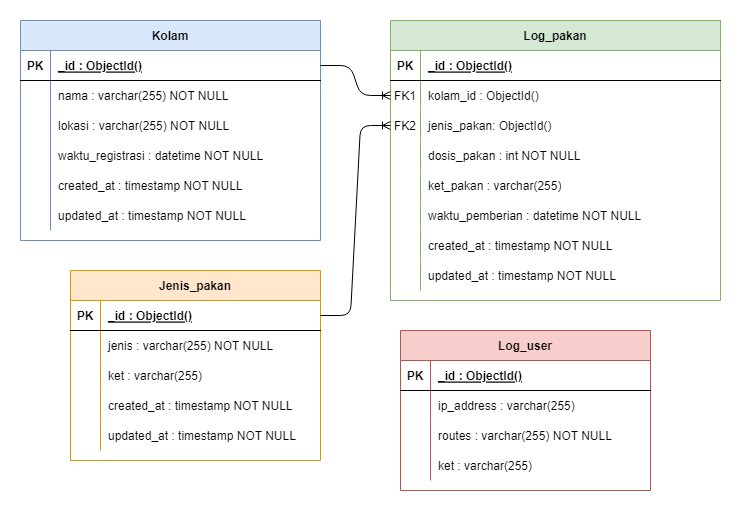

The diagram above was exported from draw.io. Its source (the exported page's mxGraphModel, read from the mxfile embedded in the PNG):
<mxGraphModel dx="1422" dy="747" grid="1" gridSize="10" guides="1" tooltips="1" connect="1" arrows="1" fold="1" page="1" pageScale="1" pageWidth="850" pageHeight="1100" math="0" shadow="0" extFonts="Permanent Marker^https://fonts.googleapis.com/css?family=Permanent+Marker">
  <root>
    <mxCell id="0" />
    <mxCell id="1" parent="0" />
    <mxCell id="C-vyLk0tnHw3VtMMgP7b-2" value="Log_pakan" style="shape=table;startSize=30;container=1;collapsible=1;childLayout=tableLayout;fixedRows=1;rowLines=0;fontStyle=1;align=center;resizeLast=1;fillColor=#d5e8d4;strokeColor=#82b366;" parent="1" vertex="1">
      <mxGeometry x="490" y="120" width="330" height="280" as="geometry" />
    </mxCell>
    <mxCell id="C-vyLk0tnHw3VtMMgP7b-3" value="" style="shape=partialRectangle;collapsible=0;dropTarget=0;pointerEvents=0;fillColor=none;points=[[0,0.5],[1,0.5]];portConstraint=eastwest;top=0;left=0;right=0;bottom=1;" parent="C-vyLk0tnHw3VtMMgP7b-2" vertex="1">
      <mxGeometry y="30" width="330" height="30" as="geometry" />
    </mxCell>
    <mxCell id="C-vyLk0tnHw3VtMMgP7b-4" value="PK" style="shape=partialRectangle;overflow=hidden;connectable=0;fillColor=none;top=0;left=0;bottom=0;right=0;fontStyle=1;" parent="C-vyLk0tnHw3VtMMgP7b-3" vertex="1">
      <mxGeometry width="30" height="30" as="geometry" />
    </mxCell>
    <mxCell id="C-vyLk0tnHw3VtMMgP7b-5" value="_id : ObjectId()" style="shape=partialRectangle;overflow=hidden;connectable=0;fillColor=none;top=0;left=0;bottom=0;right=0;align=left;spacingLeft=6;fontStyle=5;" parent="C-vyLk0tnHw3VtMMgP7b-3" vertex="1">
      <mxGeometry x="30" width="300" height="30" as="geometry" />
    </mxCell>
    <mxCell id="C-vyLk0tnHw3VtMMgP7b-6" value="" style="shape=partialRectangle;collapsible=0;dropTarget=0;pointerEvents=0;fillColor=none;points=[[0,0.5],[1,0.5]];portConstraint=eastwest;top=0;left=0;right=0;bottom=0;" parent="C-vyLk0tnHw3VtMMgP7b-2" vertex="1">
      <mxGeometry y="60" width="330" height="30" as="geometry" />
    </mxCell>
    <mxCell id="C-vyLk0tnHw3VtMMgP7b-7" value="FK1" style="shape=partialRectangle;overflow=hidden;connectable=0;fillColor=none;top=0;left=0;bottom=0;right=0;" parent="C-vyLk0tnHw3VtMMgP7b-6" vertex="1">
      <mxGeometry width="30" height="30" as="geometry" />
    </mxCell>
    <mxCell id="C-vyLk0tnHw3VtMMgP7b-8" value="kolam_id : ObjectId()" style="shape=partialRectangle;overflow=hidden;connectable=0;fillColor=none;top=0;left=0;bottom=0;right=0;align=left;spacingLeft=6;" parent="C-vyLk0tnHw3VtMMgP7b-6" vertex="1">
      <mxGeometry x="30" width="300" height="30" as="geometry" />
    </mxCell>
    <mxCell id="C-vyLk0tnHw3VtMMgP7b-9" value="" style="shape=partialRectangle;collapsible=0;dropTarget=0;pointerEvents=0;fillColor=none;points=[[0,0.5],[1,0.5]];portConstraint=eastwest;top=0;left=0;right=0;bottom=0;" parent="C-vyLk0tnHw3VtMMgP7b-2" vertex="1">
      <mxGeometry y="90" width="330" height="30" as="geometry" />
    </mxCell>
    <mxCell id="C-vyLk0tnHw3VtMMgP7b-10" value="FK2" style="shape=partialRectangle;overflow=hidden;connectable=0;fillColor=none;top=0;left=0;bottom=0;right=0;" parent="C-vyLk0tnHw3VtMMgP7b-9" vertex="1">
      <mxGeometry width="30" height="30" as="geometry" />
    </mxCell>
    <mxCell id="C-vyLk0tnHw3VtMMgP7b-11" value="jenis_pakan: ObjectId()" style="shape=partialRectangle;overflow=hidden;connectable=0;fillColor=none;top=0;left=0;bottom=0;right=0;align=left;spacingLeft=6;" parent="C-vyLk0tnHw3VtMMgP7b-9" vertex="1">
      <mxGeometry x="30" width="300" height="30" as="geometry" />
    </mxCell>
    <mxCell id="BBLJyBSfUQCcHLrORB0A-26" value="" style="shape=partialRectangle;collapsible=0;dropTarget=0;pointerEvents=0;fillColor=none;points=[[0,0.5],[1,0.5]];portConstraint=eastwest;top=0;left=0;right=0;bottom=0;" parent="C-vyLk0tnHw3VtMMgP7b-2" vertex="1">
      <mxGeometry y="120" width="330" height="30" as="geometry" />
    </mxCell>
    <mxCell id="BBLJyBSfUQCcHLrORB0A-27" value="" style="shape=partialRectangle;overflow=hidden;connectable=0;fillColor=none;top=0;left=0;bottom=0;right=0;" parent="BBLJyBSfUQCcHLrORB0A-26" vertex="1">
      <mxGeometry width="30" height="30" as="geometry" />
    </mxCell>
    <mxCell id="BBLJyBSfUQCcHLrORB0A-28" value="dosis_pakan : int NOT NULL" style="shape=partialRectangle;overflow=hidden;connectable=0;fillColor=none;top=0;left=0;bottom=0;right=0;align=left;spacingLeft=6;" parent="BBLJyBSfUQCcHLrORB0A-26" vertex="1">
      <mxGeometry x="30" width="300" height="30" as="geometry" />
    </mxCell>
    <mxCell id="BBLJyBSfUQCcHLrORB0A-29" value="" style="shape=partialRectangle;collapsible=0;dropTarget=0;pointerEvents=0;fillColor=none;points=[[0,0.5],[1,0.5]];portConstraint=eastwest;top=0;left=0;right=0;bottom=0;" parent="C-vyLk0tnHw3VtMMgP7b-2" vertex="1">
      <mxGeometry y="150" width="330" height="30" as="geometry" />
    </mxCell>
    <mxCell id="BBLJyBSfUQCcHLrORB0A-30" value="" style="shape=partialRectangle;overflow=hidden;connectable=0;fillColor=none;top=0;left=0;bottom=0;right=0;" parent="BBLJyBSfUQCcHLrORB0A-29" vertex="1">
      <mxGeometry width="30" height="30" as="geometry" />
    </mxCell>
    <mxCell id="BBLJyBSfUQCcHLrORB0A-31" value="ket_pakan : varchar(255)" style="shape=partialRectangle;overflow=hidden;connectable=0;fillColor=none;top=0;left=0;bottom=0;right=0;align=left;spacingLeft=6;" parent="BBLJyBSfUQCcHLrORB0A-29" vertex="1">
      <mxGeometry x="30" width="300" height="30" as="geometry" />
    </mxCell>
    <mxCell id="BBLJyBSfUQCcHLrORB0A-32" value="" style="shape=partialRectangle;collapsible=0;dropTarget=0;pointerEvents=0;fillColor=none;points=[[0,0.5],[1,0.5]];portConstraint=eastwest;top=0;left=0;right=0;bottom=0;" parent="C-vyLk0tnHw3VtMMgP7b-2" vertex="1">
      <mxGeometry y="180" width="330" height="30" as="geometry" />
    </mxCell>
    <mxCell id="BBLJyBSfUQCcHLrORB0A-33" value="" style="shape=partialRectangle;overflow=hidden;connectable=0;fillColor=none;top=0;left=0;bottom=0;right=0;" parent="BBLJyBSfUQCcHLrORB0A-32" vertex="1">
      <mxGeometry width="30" height="30" as="geometry" />
    </mxCell>
    <mxCell id="BBLJyBSfUQCcHLrORB0A-34" value="waktu_pemberian : datetime NOT NULL" style="shape=partialRectangle;overflow=hidden;connectable=0;fillColor=none;top=0;left=0;bottom=0;right=0;align=left;spacingLeft=6;" parent="BBLJyBSfUQCcHLrORB0A-32" vertex="1">
      <mxGeometry x="30" width="300" height="30" as="geometry" />
    </mxCell>
    <mxCell id="BBLJyBSfUQCcHLrORB0A-35" value="" style="shape=partialRectangle;collapsible=0;dropTarget=0;pointerEvents=0;fillColor=none;points=[[0,0.5],[1,0.5]];portConstraint=eastwest;top=0;left=0;right=0;bottom=0;" parent="C-vyLk0tnHw3VtMMgP7b-2" vertex="1">
      <mxGeometry y="210" width="330" height="30" as="geometry" />
    </mxCell>
    <mxCell id="BBLJyBSfUQCcHLrORB0A-36" value="" style="shape=partialRectangle;overflow=hidden;connectable=0;fillColor=none;top=0;left=0;bottom=0;right=0;" parent="BBLJyBSfUQCcHLrORB0A-35" vertex="1">
      <mxGeometry width="30" height="30" as="geometry" />
    </mxCell>
    <mxCell id="BBLJyBSfUQCcHLrORB0A-37" value="created_at : timestamp NOT NULL" style="shape=partialRectangle;overflow=hidden;connectable=0;fillColor=none;top=0;left=0;bottom=0;right=0;align=left;spacingLeft=6;" parent="BBLJyBSfUQCcHLrORB0A-35" vertex="1">
      <mxGeometry x="30" width="300" height="30" as="geometry" />
    </mxCell>
    <mxCell id="BBLJyBSfUQCcHLrORB0A-38" value="" style="shape=partialRectangle;collapsible=0;dropTarget=0;pointerEvents=0;fillColor=none;points=[[0,0.5],[1,0.5]];portConstraint=eastwest;top=0;left=0;right=0;bottom=0;" parent="C-vyLk0tnHw3VtMMgP7b-2" vertex="1">
      <mxGeometry y="240" width="330" height="30" as="geometry" />
    </mxCell>
    <mxCell id="BBLJyBSfUQCcHLrORB0A-39" value="" style="shape=partialRectangle;overflow=hidden;connectable=0;fillColor=none;top=0;left=0;bottom=0;right=0;" parent="BBLJyBSfUQCcHLrORB0A-38" vertex="1">
      <mxGeometry width="30" height="30" as="geometry" />
    </mxCell>
    <mxCell id="BBLJyBSfUQCcHLrORB0A-40" value="updated_at : timestamp NOT NULL" style="shape=partialRectangle;overflow=hidden;connectable=0;fillColor=none;top=0;left=0;bottom=0;right=0;align=left;spacingLeft=6;" parent="BBLJyBSfUQCcHLrORB0A-38" vertex="1">
      <mxGeometry x="30" width="300" height="30" as="geometry" />
    </mxCell>
    <mxCell id="C-vyLk0tnHw3VtMMgP7b-13" value="Jenis_pakan" style="shape=table;startSize=30;container=1;collapsible=1;childLayout=tableLayout;fixedRows=1;rowLines=0;fontStyle=1;align=center;resizeLast=1;fillColor=#ffe6cc;strokeColor=#d79b00;" parent="1" vertex="1">
      <mxGeometry x="170" y="370" width="250" height="190" as="geometry" />
    </mxCell>
    <mxCell id="C-vyLk0tnHw3VtMMgP7b-14" value="" style="shape=partialRectangle;collapsible=0;dropTarget=0;pointerEvents=0;fillColor=none;points=[[0,0.5],[1,0.5]];portConstraint=eastwest;top=0;left=0;right=0;bottom=1;" parent="C-vyLk0tnHw3VtMMgP7b-13" vertex="1">
      <mxGeometry y="30" width="250" height="30" as="geometry" />
    </mxCell>
    <mxCell id="C-vyLk0tnHw3VtMMgP7b-15" value="PK" style="shape=partialRectangle;overflow=hidden;connectable=0;fillColor=none;top=0;left=0;bottom=0;right=0;fontStyle=1;" parent="C-vyLk0tnHw3VtMMgP7b-14" vertex="1">
      <mxGeometry width="30" height="30" as="geometry">
        <mxRectangle width="30" height="30" as="alternateBounds" />
      </mxGeometry>
    </mxCell>
    <mxCell id="C-vyLk0tnHw3VtMMgP7b-16" value="_id : ObjectId()" style="shape=partialRectangle;overflow=hidden;connectable=0;fillColor=none;top=0;left=0;bottom=0;right=0;align=left;spacingLeft=6;fontStyle=5;" parent="C-vyLk0tnHw3VtMMgP7b-14" vertex="1">
      <mxGeometry x="30" width="220" height="30" as="geometry">
        <mxRectangle width="220" height="30" as="alternateBounds" />
      </mxGeometry>
    </mxCell>
    <mxCell id="C-vyLk0tnHw3VtMMgP7b-17" value="" style="shape=partialRectangle;collapsible=0;dropTarget=0;pointerEvents=0;fillColor=none;points=[[0,0.5],[1,0.5]];portConstraint=eastwest;top=0;left=0;right=0;bottom=0;" parent="C-vyLk0tnHw3VtMMgP7b-13" vertex="1">
      <mxGeometry y="60" width="250" height="30" as="geometry" />
    </mxCell>
    <mxCell id="C-vyLk0tnHw3VtMMgP7b-18" value="" style="shape=partialRectangle;overflow=hidden;connectable=0;fillColor=none;top=0;left=0;bottom=0;right=0;" parent="C-vyLk0tnHw3VtMMgP7b-17" vertex="1">
      <mxGeometry width="30" height="30" as="geometry">
        <mxRectangle width="30" height="30" as="alternateBounds" />
      </mxGeometry>
    </mxCell>
    <mxCell id="C-vyLk0tnHw3VtMMgP7b-19" value="jenis : varchar(255) NOT NULL" style="shape=partialRectangle;overflow=hidden;connectable=0;fillColor=none;top=0;left=0;bottom=0;right=0;align=left;spacingLeft=6;" parent="C-vyLk0tnHw3VtMMgP7b-17" vertex="1">
      <mxGeometry x="30" width="220" height="30" as="geometry">
        <mxRectangle width="220" height="30" as="alternateBounds" />
      </mxGeometry>
    </mxCell>
    <mxCell id="BBLJyBSfUQCcHLrORB0A-45" value="" style="shape=partialRectangle;collapsible=0;dropTarget=0;pointerEvents=0;fillColor=none;points=[[0,0.5],[1,0.5]];portConstraint=eastwest;top=0;left=0;right=0;bottom=0;" parent="C-vyLk0tnHw3VtMMgP7b-13" vertex="1">
      <mxGeometry y="90" width="250" height="30" as="geometry" />
    </mxCell>
    <mxCell id="BBLJyBSfUQCcHLrORB0A-46" value="" style="shape=partialRectangle;overflow=hidden;connectable=0;fillColor=none;top=0;left=0;bottom=0;right=0;" parent="BBLJyBSfUQCcHLrORB0A-45" vertex="1">
      <mxGeometry width="30" height="30" as="geometry">
        <mxRectangle width="30" height="30" as="alternateBounds" />
      </mxGeometry>
    </mxCell>
    <mxCell id="BBLJyBSfUQCcHLrORB0A-47" value="ket : varchar(255) " style="shape=partialRectangle;overflow=hidden;connectable=0;fillColor=none;top=0;left=0;bottom=0;right=0;align=left;spacingLeft=6;" parent="BBLJyBSfUQCcHLrORB0A-45" vertex="1">
      <mxGeometry x="30" width="220" height="30" as="geometry">
        <mxRectangle width="220" height="30" as="alternateBounds" />
      </mxGeometry>
    </mxCell>
    <mxCell id="XTkpIPKTKXC6PBjb49XD-19" value="" style="shape=partialRectangle;collapsible=0;dropTarget=0;pointerEvents=0;fillColor=none;points=[[0,0.5],[1,0.5]];portConstraint=eastwest;top=0;left=0;right=0;bottom=0;" vertex="1" parent="C-vyLk0tnHw3VtMMgP7b-13">
      <mxGeometry y="120" width="250" height="30" as="geometry" />
    </mxCell>
    <mxCell id="XTkpIPKTKXC6PBjb49XD-20" value="" style="shape=partialRectangle;overflow=hidden;connectable=0;fillColor=none;top=0;left=0;bottom=0;right=0;" vertex="1" parent="XTkpIPKTKXC6PBjb49XD-19">
      <mxGeometry width="30" height="30" as="geometry">
        <mxRectangle width="30" height="30" as="alternateBounds" />
      </mxGeometry>
    </mxCell>
    <mxCell id="XTkpIPKTKXC6PBjb49XD-21" value="created_at : timestamp NOT NULL" style="shape=partialRectangle;overflow=hidden;connectable=0;fillColor=none;top=0;left=0;bottom=0;right=0;align=left;spacingLeft=6;" vertex="1" parent="XTkpIPKTKXC6PBjb49XD-19">
      <mxGeometry x="30" width="220" height="30" as="geometry">
        <mxRectangle width="220" height="30" as="alternateBounds" />
      </mxGeometry>
    </mxCell>
    <mxCell id="XTkpIPKTKXC6PBjb49XD-22" value="" style="shape=partialRectangle;collapsible=0;dropTarget=0;pointerEvents=0;fillColor=none;points=[[0,0.5],[1,0.5]];portConstraint=eastwest;top=0;left=0;right=0;bottom=0;" vertex="1" parent="C-vyLk0tnHw3VtMMgP7b-13">
      <mxGeometry y="150" width="250" height="30" as="geometry" />
    </mxCell>
    <mxCell id="XTkpIPKTKXC6PBjb49XD-23" value="" style="shape=partialRectangle;overflow=hidden;connectable=0;fillColor=none;top=0;left=0;bottom=0;right=0;" vertex="1" parent="XTkpIPKTKXC6PBjb49XD-22">
      <mxGeometry width="30" height="30" as="geometry">
        <mxRectangle width="30" height="30" as="alternateBounds" />
      </mxGeometry>
    </mxCell>
    <mxCell id="XTkpIPKTKXC6PBjb49XD-24" value="updated_at : timestamp NOT NULL" style="shape=partialRectangle;overflow=hidden;connectable=0;fillColor=none;top=0;left=0;bottom=0;right=0;align=left;spacingLeft=6;" vertex="1" parent="XTkpIPKTKXC6PBjb49XD-22">
      <mxGeometry x="30" width="220" height="30" as="geometry">
        <mxRectangle width="220" height="30" as="alternateBounds" />
      </mxGeometry>
    </mxCell>
    <mxCell id="C-vyLk0tnHw3VtMMgP7b-23" value="Kolam" style="shape=table;startSize=30;container=1;collapsible=1;childLayout=tableLayout;fixedRows=1;rowLines=0;fontStyle=1;align=center;resizeLast=1;fillColor=#dae8fc;strokeColor=#6c8ebf;" parent="1" vertex="1">
      <mxGeometry x="120" y="120" width="300" height="220" as="geometry" />
    </mxCell>
    <mxCell id="C-vyLk0tnHw3VtMMgP7b-24" value="" style="shape=partialRectangle;collapsible=0;dropTarget=0;pointerEvents=0;fillColor=none;points=[[0,0.5],[1,0.5]];portConstraint=eastwest;top=0;left=0;right=0;bottom=1;" parent="C-vyLk0tnHw3VtMMgP7b-23" vertex="1">
      <mxGeometry y="30" width="300" height="30" as="geometry" />
    </mxCell>
    <mxCell id="C-vyLk0tnHw3VtMMgP7b-25" value="PK" style="shape=partialRectangle;overflow=hidden;connectable=0;fillColor=none;top=0;left=0;bottom=0;right=0;fontStyle=1;" parent="C-vyLk0tnHw3VtMMgP7b-24" vertex="1">
      <mxGeometry width="30" height="30" as="geometry" />
    </mxCell>
    <mxCell id="C-vyLk0tnHw3VtMMgP7b-26" value="_id : ObjectId()" style="shape=partialRectangle;overflow=hidden;connectable=0;fillColor=none;top=0;left=0;bottom=0;right=0;align=left;spacingLeft=6;fontStyle=5;" parent="C-vyLk0tnHw3VtMMgP7b-24" vertex="1">
      <mxGeometry x="30" width="270" height="30" as="geometry" />
    </mxCell>
    <mxCell id="C-vyLk0tnHw3VtMMgP7b-27" value="" style="shape=partialRectangle;collapsible=0;dropTarget=0;pointerEvents=0;fillColor=none;points=[[0,0.5],[1,0.5]];portConstraint=eastwest;top=0;left=0;right=0;bottom=0;" parent="C-vyLk0tnHw3VtMMgP7b-23" vertex="1">
      <mxGeometry y="60" width="300" height="30" as="geometry" />
    </mxCell>
    <mxCell id="C-vyLk0tnHw3VtMMgP7b-28" value="" style="shape=partialRectangle;overflow=hidden;connectable=0;fillColor=none;top=0;left=0;bottom=0;right=0;" parent="C-vyLk0tnHw3VtMMgP7b-27" vertex="1">
      <mxGeometry width="30" height="30" as="geometry" />
    </mxCell>
    <mxCell id="C-vyLk0tnHw3VtMMgP7b-29" value="nama : varchar(255) NOT NULL" style="shape=partialRectangle;overflow=hidden;connectable=0;fillColor=none;top=0;left=0;bottom=0;right=0;align=left;spacingLeft=6;" parent="C-vyLk0tnHw3VtMMgP7b-27" vertex="1">
      <mxGeometry x="30" width="270" height="30" as="geometry" />
    </mxCell>
    <mxCell id="BBLJyBSfUQCcHLrORB0A-14" value="" style="shape=partialRectangle;collapsible=0;dropTarget=0;pointerEvents=0;fillColor=none;points=[[0,0.5],[1,0.5]];portConstraint=eastwest;top=0;left=0;right=0;bottom=0;" parent="C-vyLk0tnHw3VtMMgP7b-23" vertex="1">
      <mxGeometry y="90" width="300" height="30" as="geometry" />
    </mxCell>
    <mxCell id="BBLJyBSfUQCcHLrORB0A-15" value="" style="shape=partialRectangle;overflow=hidden;connectable=0;fillColor=none;top=0;left=0;bottom=0;right=0;" parent="BBLJyBSfUQCcHLrORB0A-14" vertex="1">
      <mxGeometry width="30" height="30" as="geometry" />
    </mxCell>
    <mxCell id="BBLJyBSfUQCcHLrORB0A-16" value="lokasi : varchar(255) NOT NULL" style="shape=partialRectangle;overflow=hidden;connectable=0;fillColor=none;top=0;left=0;bottom=0;right=0;align=left;spacingLeft=6;" parent="BBLJyBSfUQCcHLrORB0A-14" vertex="1">
      <mxGeometry x="30" width="270" height="30" as="geometry" />
    </mxCell>
    <mxCell id="BBLJyBSfUQCcHLrORB0A-17" value="" style="shape=partialRectangle;collapsible=0;dropTarget=0;pointerEvents=0;fillColor=none;points=[[0,0.5],[1,0.5]];portConstraint=eastwest;top=0;left=0;right=0;bottom=0;" parent="C-vyLk0tnHw3VtMMgP7b-23" vertex="1">
      <mxGeometry y="120" width="300" height="30" as="geometry" />
    </mxCell>
    <mxCell id="BBLJyBSfUQCcHLrORB0A-18" value="" style="shape=partialRectangle;overflow=hidden;connectable=0;fillColor=none;top=0;left=0;bottom=0;right=0;" parent="BBLJyBSfUQCcHLrORB0A-17" vertex="1">
      <mxGeometry width="30" height="30" as="geometry" />
    </mxCell>
    <mxCell id="BBLJyBSfUQCcHLrORB0A-19" value="waktu_registrasi : datetime NOT NULL" style="shape=partialRectangle;overflow=hidden;connectable=0;fillColor=none;top=0;left=0;bottom=0;right=0;align=left;spacingLeft=6;" parent="BBLJyBSfUQCcHLrORB0A-17" vertex="1">
      <mxGeometry x="30" width="270" height="30" as="geometry" />
    </mxCell>
    <mxCell id="BBLJyBSfUQCcHLrORB0A-20" value="" style="shape=partialRectangle;collapsible=0;dropTarget=0;pointerEvents=0;fillColor=none;points=[[0,0.5],[1,0.5]];portConstraint=eastwest;top=0;left=0;right=0;bottom=0;" parent="C-vyLk0tnHw3VtMMgP7b-23" vertex="1">
      <mxGeometry y="150" width="300" height="30" as="geometry" />
    </mxCell>
    <mxCell id="BBLJyBSfUQCcHLrORB0A-21" value="" style="shape=partialRectangle;overflow=hidden;connectable=0;fillColor=none;top=0;left=0;bottom=0;right=0;" parent="BBLJyBSfUQCcHLrORB0A-20" vertex="1">
      <mxGeometry width="30" height="30" as="geometry" />
    </mxCell>
    <mxCell id="BBLJyBSfUQCcHLrORB0A-22" value="created_at : timestamp NOT NULL" style="shape=partialRectangle;overflow=hidden;connectable=0;fillColor=none;top=0;left=0;bottom=0;right=0;align=left;spacingLeft=6;" parent="BBLJyBSfUQCcHLrORB0A-20" vertex="1">
      <mxGeometry x="30" width="270" height="30" as="geometry" />
    </mxCell>
    <mxCell id="BBLJyBSfUQCcHLrORB0A-23" value="" style="shape=partialRectangle;collapsible=0;dropTarget=0;pointerEvents=0;fillColor=none;points=[[0,0.5],[1,0.5]];portConstraint=eastwest;top=0;left=0;right=0;bottom=0;" parent="C-vyLk0tnHw3VtMMgP7b-23" vertex="1">
      <mxGeometry y="180" width="300" height="30" as="geometry" />
    </mxCell>
    <mxCell id="BBLJyBSfUQCcHLrORB0A-24" value="" style="shape=partialRectangle;overflow=hidden;connectable=0;fillColor=none;top=0;left=0;bottom=0;right=0;" parent="BBLJyBSfUQCcHLrORB0A-23" vertex="1">
      <mxGeometry width="30" height="30" as="geometry" />
    </mxCell>
    <mxCell id="BBLJyBSfUQCcHLrORB0A-25" value="updated_at : timestamp NOT NULL" style="shape=partialRectangle;overflow=hidden;connectable=0;fillColor=none;top=0;left=0;bottom=0;right=0;align=left;spacingLeft=6;" parent="BBLJyBSfUQCcHLrORB0A-23" vertex="1">
      <mxGeometry x="30" width="270" height="30" as="geometry" />
    </mxCell>
    <mxCell id="BBLJyBSfUQCcHLrORB0A-41" value="" style="edgeStyle=entityRelationEdgeStyle;fontSize=12;html=1;endArrow=ERoneToMany;exitX=1;exitY=0.5;exitDx=0;exitDy=0;entryX=0;entryY=0.5;entryDx=0;entryDy=0;" parent="1" source="C-vyLk0tnHw3VtMMgP7b-24" target="C-vyLk0tnHw3VtMMgP7b-6" edge="1">
      <mxGeometry width="100" height="100" relative="1" as="geometry">
        <mxPoint x="370" y="460" as="sourcePoint" />
        <mxPoint x="470" y="360" as="targetPoint" />
      </mxGeometry>
    </mxCell>
    <mxCell id="XTkpIPKTKXC6PBjb49XD-1" value="Log_user" style="shape=table;startSize=30;container=1;collapsible=1;childLayout=tableLayout;fixedRows=1;rowLines=0;fontStyle=1;align=center;resizeLast=1;fillColor=#f8cecc;strokeColor=#b85450;" vertex="1" parent="1">
      <mxGeometry x="500" y="430" width="250" height="160" as="geometry" />
    </mxCell>
    <mxCell id="XTkpIPKTKXC6PBjb49XD-2" value="" style="shape=partialRectangle;collapsible=0;dropTarget=0;pointerEvents=0;fillColor=none;points=[[0,0.5],[1,0.5]];portConstraint=eastwest;top=0;left=0;right=0;bottom=1;" vertex="1" parent="XTkpIPKTKXC6PBjb49XD-1">
      <mxGeometry y="30" width="250" height="30" as="geometry" />
    </mxCell>
    <mxCell id="XTkpIPKTKXC6PBjb49XD-3" value="PK" style="shape=partialRectangle;overflow=hidden;connectable=0;fillColor=none;top=0;left=0;bottom=0;right=0;fontStyle=1;" vertex="1" parent="XTkpIPKTKXC6PBjb49XD-2">
      <mxGeometry width="30" height="30" as="geometry">
        <mxRectangle width="30" height="30" as="alternateBounds" />
      </mxGeometry>
    </mxCell>
    <mxCell id="XTkpIPKTKXC6PBjb49XD-4" value="_id : ObjectId()" style="shape=partialRectangle;overflow=hidden;connectable=0;fillColor=none;top=0;left=0;bottom=0;right=0;align=left;spacingLeft=6;fontStyle=5;" vertex="1" parent="XTkpIPKTKXC6PBjb49XD-2">
      <mxGeometry x="30" width="220" height="30" as="geometry">
        <mxRectangle width="220" height="30" as="alternateBounds" />
      </mxGeometry>
    </mxCell>
    <mxCell id="XTkpIPKTKXC6PBjb49XD-5" value="" style="shape=partialRectangle;collapsible=0;dropTarget=0;pointerEvents=0;fillColor=none;points=[[0,0.5],[1,0.5]];portConstraint=eastwest;top=0;left=0;right=0;bottom=0;" vertex="1" parent="XTkpIPKTKXC6PBjb49XD-1">
      <mxGeometry y="60" width="250" height="30" as="geometry" />
    </mxCell>
    <mxCell id="XTkpIPKTKXC6PBjb49XD-6" value="" style="shape=partialRectangle;overflow=hidden;connectable=0;fillColor=none;top=0;left=0;bottom=0;right=0;" vertex="1" parent="XTkpIPKTKXC6PBjb49XD-5">
      <mxGeometry width="30" height="30" as="geometry">
        <mxRectangle width="30" height="30" as="alternateBounds" />
      </mxGeometry>
    </mxCell>
    <mxCell id="XTkpIPKTKXC6PBjb49XD-7" value="ip_address : varchar(255)" style="shape=partialRectangle;overflow=hidden;connectable=0;fillColor=none;top=0;left=0;bottom=0;right=0;align=left;spacingLeft=6;" vertex="1" parent="XTkpIPKTKXC6PBjb49XD-5">
      <mxGeometry x="30" width="220" height="30" as="geometry">
        <mxRectangle width="220" height="30" as="alternateBounds" />
      </mxGeometry>
    </mxCell>
    <mxCell id="XTkpIPKTKXC6PBjb49XD-8" value="" style="shape=partialRectangle;collapsible=0;dropTarget=0;pointerEvents=0;fillColor=none;points=[[0,0.5],[1,0.5]];portConstraint=eastwest;top=0;left=0;right=0;bottom=0;" vertex="1" parent="XTkpIPKTKXC6PBjb49XD-1">
      <mxGeometry y="90" width="250" height="30" as="geometry" />
    </mxCell>
    <mxCell id="XTkpIPKTKXC6PBjb49XD-9" value="" style="shape=partialRectangle;overflow=hidden;connectable=0;fillColor=none;top=0;left=0;bottom=0;right=0;" vertex="1" parent="XTkpIPKTKXC6PBjb49XD-8">
      <mxGeometry width="30" height="30" as="geometry">
        <mxRectangle width="30" height="30" as="alternateBounds" />
      </mxGeometry>
    </mxCell>
    <mxCell id="XTkpIPKTKXC6PBjb49XD-10" value="routes : varchar(255) NOT NULL" style="shape=partialRectangle;overflow=hidden;connectable=0;fillColor=none;top=0;left=0;bottom=0;right=0;align=left;spacingLeft=6;" vertex="1" parent="XTkpIPKTKXC6PBjb49XD-8">
      <mxGeometry x="30" width="220" height="30" as="geometry">
        <mxRectangle width="220" height="30" as="alternateBounds" />
      </mxGeometry>
    </mxCell>
    <mxCell id="XTkpIPKTKXC6PBjb49XD-11" value="" style="shape=partialRectangle;collapsible=0;dropTarget=0;pointerEvents=0;fillColor=none;points=[[0,0.5],[1,0.5]];portConstraint=eastwest;top=0;left=0;right=0;bottom=0;" vertex="1" parent="XTkpIPKTKXC6PBjb49XD-1">
      <mxGeometry y="120" width="250" height="30" as="geometry" />
    </mxCell>
    <mxCell id="XTkpIPKTKXC6PBjb49XD-12" value="" style="shape=partialRectangle;overflow=hidden;connectable=0;fillColor=none;top=0;left=0;bottom=0;right=0;" vertex="1" parent="XTkpIPKTKXC6PBjb49XD-11">
      <mxGeometry width="30" height="30" as="geometry">
        <mxRectangle width="30" height="30" as="alternateBounds" />
      </mxGeometry>
    </mxCell>
    <mxCell id="XTkpIPKTKXC6PBjb49XD-13" value="ket : varchar(255)" style="shape=partialRectangle;overflow=hidden;connectable=0;fillColor=none;top=0;left=0;bottom=0;right=0;align=left;spacingLeft=6;" vertex="1" parent="XTkpIPKTKXC6PBjb49XD-11">
      <mxGeometry x="30" width="220" height="30" as="geometry">
        <mxRectangle width="220" height="30" as="alternateBounds" />
      </mxGeometry>
    </mxCell>
    <mxCell id="XTkpIPKTKXC6PBjb49XD-25" value="" style="edgeStyle=entityRelationEdgeStyle;fontSize=12;html=1;endArrow=ERoneToMany;exitX=1;exitY=0.5;exitDx=0;exitDy=0;entryX=0;entryY=0.5;entryDx=0;entryDy=0;" edge="1" parent="1" source="C-vyLk0tnHw3VtMMgP7b-14" target="C-vyLk0tnHw3VtMMgP7b-9">
      <mxGeometry width="100" height="100" relative="1" as="geometry">
        <mxPoint x="430" y="175" as="sourcePoint" />
        <mxPoint x="500" y="205" as="targetPoint" />
      </mxGeometry>
    </mxCell>
  </root>
</mxGraphModel>